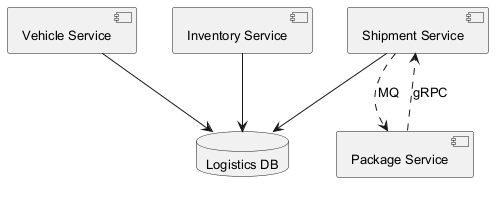

The diagram above was rendered by PlantUML. Its source (embedded in the PNG):
@startuml
skinparam monochrome true
skinparam defaultFontSize 13
component "Vehicle Service" as C_VehicleService
component "Inventory Service" as C_InventoryService
component "Package Service" as C_PackageService
component "Shipment Service" as C_ShipmentService
database "Logistics DB" as DB_logistics
C_VehicleService --> DB_logistics
C_InventoryService --> DB_logistics
C_ShipmentService --> DB_logistics
C_ShipmentService ..> C_PackageService : MQ
C_PackageService ..> C_ShipmentService : gRPC
@enduml